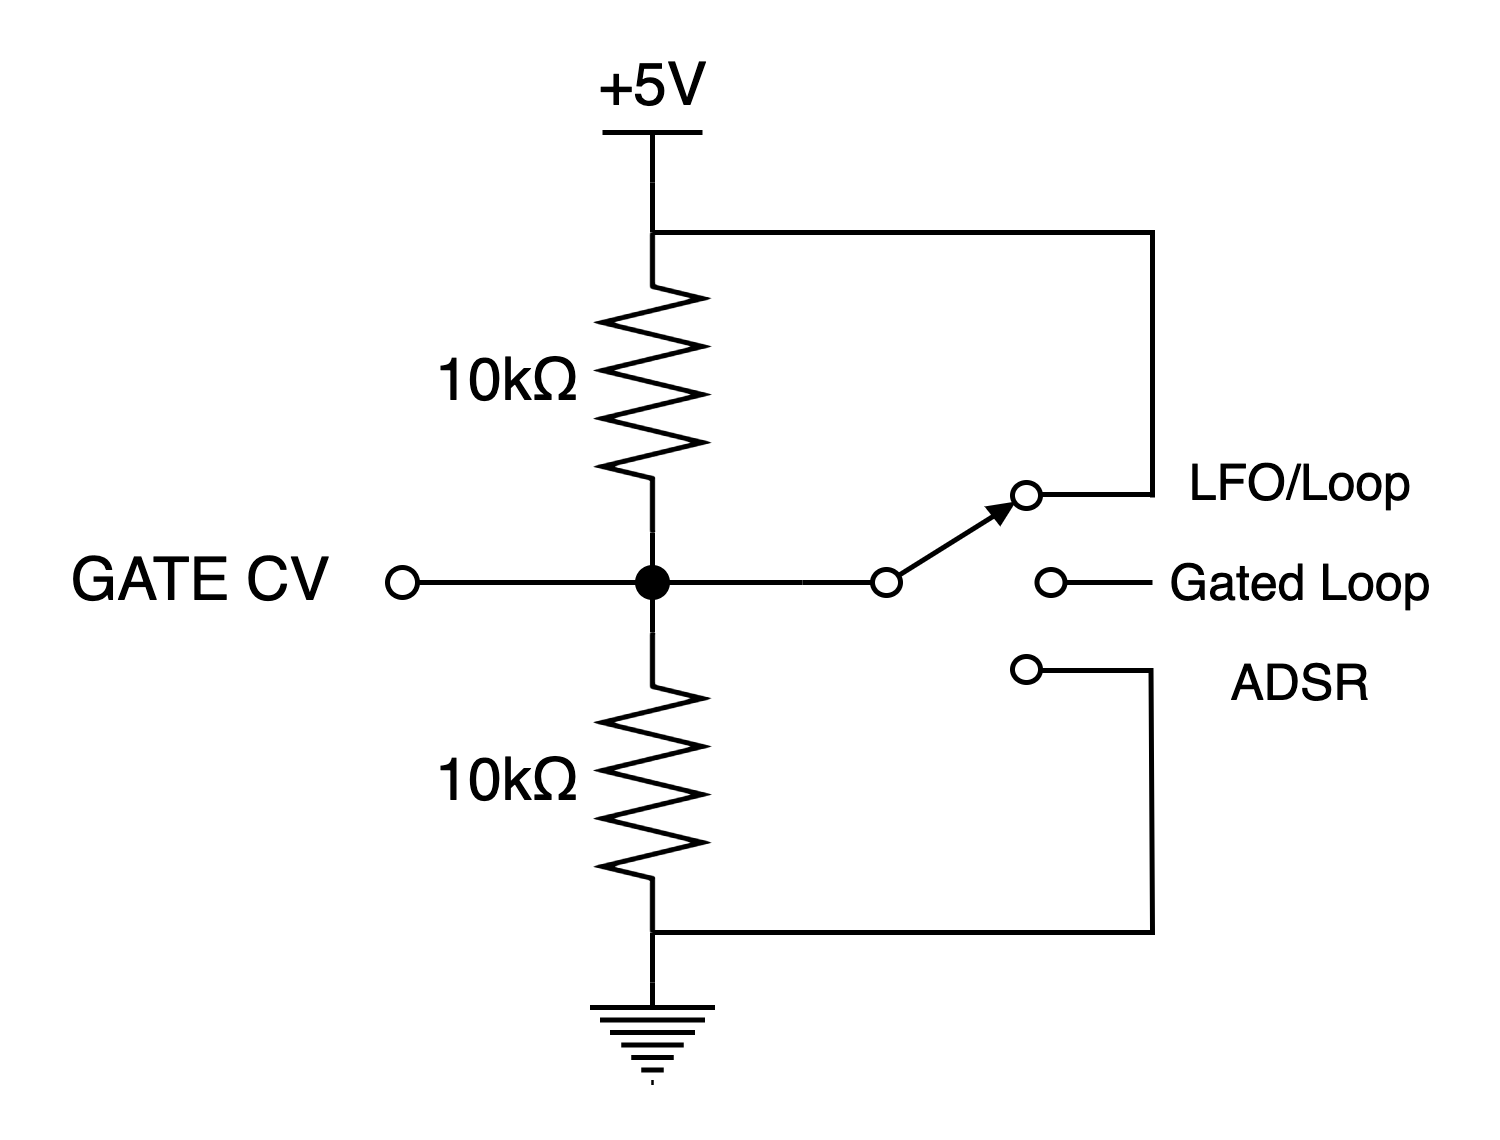

The diagram above was exported from draw.io. Its source (the exported page's mxGraphModel, read from the mxfile embedded in the PNG):
<mxGraphModel dx="502" dy="368" grid="1" gridSize="10" guides="1" tooltips="1" connect="1" arrows="1" fold="1" page="1" pageScale="1" pageWidth="827" pageHeight="1169" math="0" shadow="0">
  <root>
    <mxCell id="0" />
    <mxCell id="1" parent="0" />
    <mxCell id="7xKDg85W4aYLy8n6SU-u-1" value="10kΩ&amp;nbsp;" style="pointerEvents=1;verticalLabelPosition=middle;shadow=0;dashed=0;align=right;html=1;verticalAlign=middle;shape=mxgraph.electrical.resistors.resistor_2;direction=south;labelPosition=left;" vertex="1" parent="1">
      <mxGeometry x="400" y="310" width="20" height="60" as="geometry" />
    </mxCell>
    <mxCell id="7xKDg85W4aYLy8n6SU-u-2" value="10kΩ&amp;nbsp;" style="pointerEvents=1;verticalLabelPosition=middle;shadow=0;dashed=0;align=right;html=1;verticalAlign=middle;shape=mxgraph.electrical.resistors.resistor_2;direction=south;labelPosition=left;" vertex="1" parent="1">
      <mxGeometry x="400" y="230" width="20" height="60" as="geometry" />
    </mxCell>
    <mxCell id="7xKDg85W4aYLy8n6SU-u-3" style="edgeStyle=orthogonalEdgeStyle;rounded=0;orthogonalLoop=1;jettySize=auto;html=1;exitX=1;exitY=0.5;exitDx=0;exitDy=0;exitPerimeter=0;entryX=0;entryY=0.5;entryDx=0;entryDy=0;entryPerimeter=0;endArrow=none;endFill=0;" edge="1" parent="1" source="7xKDg85W4aYLy8n6SU-u-2" target="7xKDg85W4aYLy8n6SU-u-1">
      <mxGeometry relative="1" as="geometry" />
    </mxCell>
    <mxCell id="7xKDg85W4aYLy8n6SU-u-4" value="" style="pointerEvents=1;verticalLabelPosition=bottom;shadow=0;dashed=0;align=center;html=1;verticalAlign=top;shape=mxgraph.electrical.signal_sources.protective_earth;" vertex="1" parent="1">
      <mxGeometry x="397.5" y="380" width="25" height="20" as="geometry" />
    </mxCell>
    <mxCell id="7xKDg85W4aYLy8n6SU-u-5" style="edgeStyle=orthogonalEdgeStyle;rounded=0;orthogonalLoop=1;jettySize=auto;html=1;exitX=1;exitY=0.5;exitDx=0;exitDy=0;exitPerimeter=0;entryX=0.5;entryY=0;entryDx=0;entryDy=0;entryPerimeter=0;endArrow=none;endFill=0;" edge="1" parent="1" source="7xKDg85W4aYLy8n6SU-u-1" target="7xKDg85W4aYLy8n6SU-u-4">
      <mxGeometry relative="1" as="geometry" />
    </mxCell>
    <mxCell id="7xKDg85W4aYLy8n6SU-u-6" value="+5V" style="verticalLabelPosition=top;verticalAlign=bottom;shape=mxgraph.electrical.signal_sources.vdd;shadow=0;dashed=0;align=center;strokeWidth=1;fontSize=12;html=1;flipV=1;" vertex="1" parent="1">
      <mxGeometry x="400" y="210" width="20" height="10" as="geometry" />
    </mxCell>
    <mxCell id="7xKDg85W4aYLy8n6SU-u-7" style="edgeStyle=orthogonalEdgeStyle;rounded=0;orthogonalLoop=1;jettySize=auto;html=1;exitX=0.5;exitY=0;exitDx=0;exitDy=0;exitPerimeter=0;entryX=0;entryY=0.5;entryDx=0;entryDy=0;entryPerimeter=0;endArrow=none;endFill=0;" edge="1" parent="1" source="7xKDg85W4aYLy8n6SU-u-6" target="7xKDg85W4aYLy8n6SU-u-2">
      <mxGeometry relative="1" as="geometry" />
    </mxCell>
    <mxCell id="7xKDg85W4aYLy8n6SU-u-8" value="" style="pointerEvents=1;verticalLabelPosition=bottom;shadow=0;dashed=0;align=center;html=1;verticalAlign=top;shape=mxgraph.electrical.electro-mechanical.selectorSwitch3Position2;elSwitchState=1;" vertex="1" parent="1">
      <mxGeometry x="440" y="280" width="70" height="40" as="geometry" />
    </mxCell>
    <mxCell id="7xKDg85W4aYLy8n6SU-u-9" value="" style="endArrow=none;html=1;rounded=0;startArrow=oval;startFill=1;" edge="1" parent="1" target="7xKDg85W4aYLy8n6SU-u-8">
      <mxGeometry width="50" height="50" relative="1" as="geometry">
        <mxPoint x="410" y="300" as="sourcePoint" />
        <mxPoint x="490" y="290" as="targetPoint" />
      </mxGeometry>
    </mxCell>
    <mxCell id="7xKDg85W4aYLy8n6SU-u-10" value="" style="endArrow=none;html=1;rounded=0;startArrow=none;startFill=0;" edge="1" parent="1">
      <mxGeometry width="50" height="50" relative="1" as="geometry">
        <mxPoint x="510" y="283" as="sourcePoint" />
        <mxPoint x="410" y="230" as="targetPoint" />
        <Array as="points">
          <mxPoint x="510" y="230" />
        </Array>
      </mxGeometry>
    </mxCell>
    <mxCell id="7xKDg85W4aYLy8n6SU-u-11" value="" style="endArrow=none;html=1;rounded=0;entryX=0.996;entryY=0.928;entryDx=0;entryDy=0;entryPerimeter=0;" edge="1" parent="1" target="7xKDg85W4aYLy8n6SU-u-8">
      <mxGeometry width="50" height="50" relative="1" as="geometry">
        <mxPoint x="410" y="370" as="sourcePoint" />
        <mxPoint x="490" y="280" as="targetPoint" />
        <Array as="points">
          <mxPoint x="510" y="370" />
        </Array>
      </mxGeometry>
    </mxCell>
    <mxCell id="7xKDg85W4aYLy8n6SU-u-12" value="&lt;font style=&quot;font-size: 10px;&quot;&gt;LFO/Loop&lt;/font&gt;" style="text;html=1;align=center;verticalAlign=middle;whiteSpace=wrap;rounded=0;" vertex="1" parent="1">
      <mxGeometry x="510" y="270" width="60" height="20" as="geometry" />
    </mxCell>
    <mxCell id="7xKDg85W4aYLy8n6SU-u-13" value="&lt;span style=&quot;font-size: 10px;&quot;&gt;Gated Loop&lt;/span&gt;" style="text;html=1;align=center;verticalAlign=middle;whiteSpace=wrap;rounded=0;" vertex="1" parent="1">
      <mxGeometry x="510" y="290" width="60" height="20" as="geometry" />
    </mxCell>
    <mxCell id="7xKDg85W4aYLy8n6SU-u-14" value="&lt;span style=&quot;font-size: 10px;&quot;&gt;ADSR&lt;/span&gt;" style="text;html=1;align=center;verticalAlign=middle;whiteSpace=wrap;rounded=0;" vertex="1" parent="1">
      <mxGeometry x="510" y="310" width="60" height="20" as="geometry" />
    </mxCell>
    <mxCell id="7xKDg85W4aYLy8n6SU-u-15" value="" style="endArrow=oval;html=1;rounded=0;endFill=0;" edge="1" parent="1">
      <mxGeometry width="50" height="50" relative="1" as="geometry">
        <mxPoint x="410" y="300" as="sourcePoint" />
        <mxPoint x="360" y="300" as="targetPoint" />
      </mxGeometry>
    </mxCell>
    <mxCell id="7xKDg85W4aYLy8n6SU-u-16" value="GATE CV" style="text;html=1;align=center;verticalAlign=middle;whiteSpace=wrap;rounded=0;" vertex="1" parent="1">
      <mxGeometry x="290" y="285" width="60" height="30" as="geometry" />
    </mxCell>
  </root>
</mxGraphModel>